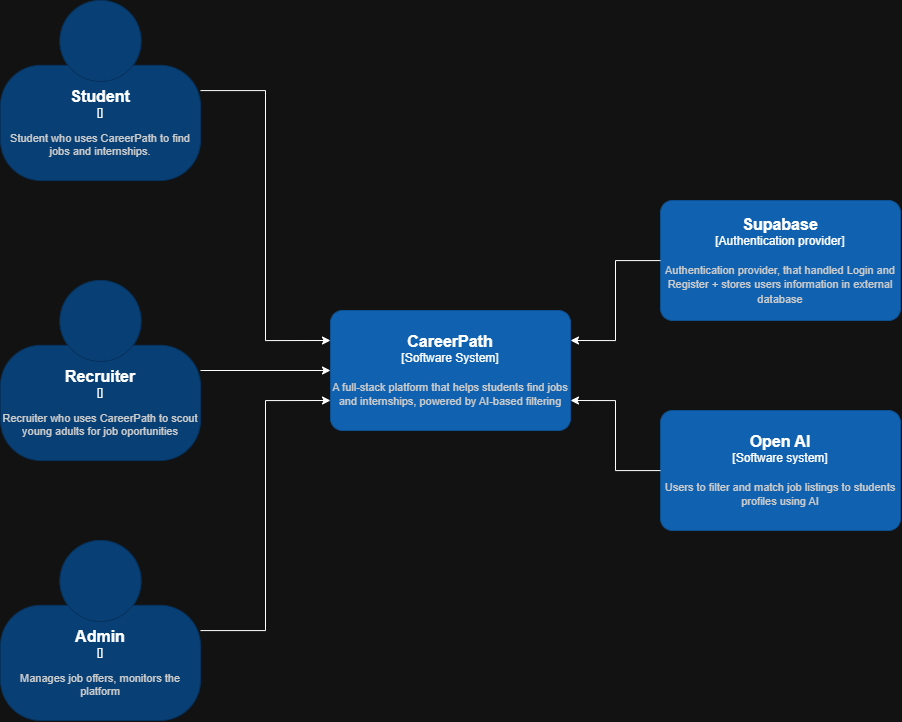

The diagram above was exported from draw.io. Its source (the exported page's mxGraphModel, read from the mxfile embedded in the PNG):
<mxGraphModel dx="1971" dy="963" grid="1" gridSize="10" guides="1" tooltips="1" connect="1" arrows="1" fold="1" page="1" pageScale="1" pageWidth="1100" pageHeight="850" background="none" math="0" shadow="0">
  <root>
    <mxCell id="0" />
    <mxCell id="1" parent="0" />
    <mxCell id="vqDs-VbcjfpQKKrdk0gP-5" edge="1" parent="1" source="vqDs-VbcjfpQKKrdk0gP-1" style="edgeStyle=orthogonalEdgeStyle;rounded=0;orthogonalLoop=1;jettySize=auto;html=1;entryX=0;entryY=0.25;entryDx=0;entryDy=0;entryPerimeter=0;" target="vqDs-VbcjfpQKKrdk0gP-4">
      <mxGeometry relative="1" as="geometry" />
    </mxCell>
    <object placeholders="1" c4Name="Student" c4Type="" c4Description="Student who uses CareerPath to find jobs and internships." label="&lt;font style=&quot;font-size: 16px&quot;&gt;&lt;b&gt;%c4Name%&lt;/b&gt;&lt;/font&gt;&lt;div&gt;[%c4Type%]&lt;/div&gt;&lt;br&gt;&lt;div&gt;&lt;font style=&quot;font-size: 11px&quot;&gt;&lt;font color=&quot;#cccccc&quot;&gt;%c4Description%&lt;/font&gt;&lt;/div&gt;" id="vqDs-VbcjfpQKKrdk0gP-1">
      <mxCell parent="1" style="html=1;fontSize=11;dashed=0;whiteSpace=wrap;fillColor=#083F75;strokeColor=#06315C;fontColor=#ffffff;shape=mxgraph.c4.person2;align=center;metaEdit=1;points=[[0.5,0,0],[1,0.5,0],[1,0.75,0],[0.75,1,0],[0.5,1,0],[0.25,1,0],[0,0.75,0],[0,0.5,0]];resizable=0;" vertex="1">
        <mxGeometry height="180" width="200" x="100" y="40" as="geometry" />
      </mxCell>
    </object>
    <mxCell id="vqDs-VbcjfpQKKrdk0gP-6" edge="1" parent="1" source="vqDs-VbcjfpQKKrdk0gP-2" style="edgeStyle=orthogonalEdgeStyle;rounded=0;orthogonalLoop=1;jettySize=auto;html=1;" target="vqDs-VbcjfpQKKrdk0gP-4">
      <mxGeometry relative="1" as="geometry" />
    </mxCell>
    <object placeholders="1" c4Name="Recruiter" c4Type="" c4Description="Recruiter who uses CareerPath to scout young adults for job oportunities" label="&lt;font style=&quot;font-size: 16px&quot;&gt;&lt;b&gt;%c4Name%&lt;/b&gt;&lt;/font&gt;&lt;div&gt;[%c4Type%]&lt;/div&gt;&lt;br&gt;&lt;div&gt;&lt;font style=&quot;font-size: 11px&quot;&gt;&lt;font color=&quot;#cccccc&quot;&gt;%c4Description%&lt;/font&gt;&lt;/div&gt;" id="vqDs-VbcjfpQKKrdk0gP-2">
      <mxCell parent="1" style="html=1;fontSize=11;dashed=0;whiteSpace=wrap;fillColor=#083F75;strokeColor=#06315C;fontColor=#ffffff;shape=mxgraph.c4.person2;align=center;metaEdit=1;points=[[0.5,0,0],[1,0.5,0],[1,0.75,0],[0.75,1,0],[0.5,1,0],[0.25,1,0],[0,0.75,0],[0,0.5,0]];resizable=0;" vertex="1">
        <mxGeometry height="180" width="200" x="100" y="320" as="geometry" />
      </mxCell>
    </object>
    <object placeholders="1" c4Name="Admin" c4Type="" c4Description="Manages job offers, monitors the platform" label="&lt;font style=&quot;font-size: 16px&quot;&gt;&lt;b&gt;%c4Name%&lt;/b&gt;&lt;/font&gt;&lt;div&gt;[%c4Type%]&lt;/div&gt;&lt;br&gt;&lt;div&gt;&lt;font style=&quot;font-size: 11px&quot;&gt;&lt;font color=&quot;#cccccc&quot;&gt;%c4Description%&lt;/font&gt;&lt;/div&gt;" id="vqDs-VbcjfpQKKrdk0gP-3">
      <mxCell parent="1" style="html=1;fontSize=11;dashed=0;whiteSpace=wrap;fillColor=#083F75;strokeColor=#06315C;fontColor=#ffffff;shape=mxgraph.c4.person2;align=center;metaEdit=1;points=[[0.5,0,0],[1,0.5,0],[1,0.75,0],[0.75,1,0],[0.5,1,0],[0.25,1,0],[0,0.75,0],[0,0.5,0]];resizable=0;" vertex="1">
        <mxGeometry height="180" width="200" x="100" y="580" as="geometry" />
      </mxCell>
    </object>
    <object placeholders="1" c4Name="CareerPath" c4Type="Software System" c4Description="A full-stack platform that helps students find jobs and internships, powered by AI-based filtering" label="&lt;font style=&quot;font-size: 16px&quot;&gt;&lt;b&gt;%c4Name%&lt;/b&gt;&lt;/font&gt;&lt;div&gt;[%c4Type%]&lt;/div&gt;&lt;br&gt;&lt;div&gt;&lt;font style=&quot;font-size: 11px&quot;&gt;&lt;font color=&quot;#cccccc&quot;&gt;%c4Description%&lt;/font&gt;&lt;/div&gt;" id="vqDs-VbcjfpQKKrdk0gP-4">
      <mxCell parent="1" style="rounded=1;whiteSpace=wrap;html=1;labelBackgroundColor=none;fillColor=#1061B0;fontColor=#ffffff;align=center;arcSize=10;strokeColor=#0D5091;metaEdit=1;resizable=0;points=[[0.25,0,0],[0.5,0,0],[0.75,0,0],[1,0.25,0],[1,0.5,0],[1,0.75,0],[0.75,1,0],[0.5,1,0],[0.25,1,0],[0,0.75,0],[0,0.5,0],[0,0.25,0]];" vertex="1">
        <mxGeometry height="120" width="240" x="430" y="350" as="geometry" />
      </mxCell>
    </object>
    <mxCell id="vqDs-VbcjfpQKKrdk0gP-7" edge="1" parent="1" source="vqDs-VbcjfpQKKrdk0gP-3" style="edgeStyle=orthogonalEdgeStyle;rounded=0;orthogonalLoop=1;jettySize=auto;html=1;entryX=0;entryY=0.75;entryDx=0;entryDy=0;entryPerimeter=0;" target="vqDs-VbcjfpQKKrdk0gP-4">
      <mxGeometry relative="1" as="geometry" />
    </mxCell>
    <object placeholders="1" c4Name="Supabase" c4Type="Authentication provider" c4Description="Authentication provider, that handled Login and Register + stores users information in external database " label="&lt;font style=&quot;font-size: 16px&quot;&gt;&lt;b&gt;%c4Name%&lt;/b&gt;&lt;/font&gt;&lt;div&gt;[%c4Type%]&lt;/div&gt;&lt;br&gt;&lt;div&gt;&lt;font style=&quot;font-size: 11px&quot;&gt;&lt;font color=&quot;#cccccc&quot;&gt;%c4Description%&lt;/font&gt;&lt;/div&gt;" id="vqDs-VbcjfpQKKrdk0gP-8">
      <mxCell parent="1" style="rounded=1;whiteSpace=wrap;html=1;labelBackgroundColor=none;fillColor=#1061B0;fontColor=#ffffff;align=center;arcSize=10;strokeColor=#0D5091;metaEdit=1;resizable=0;points=[[0.25,0,0],[0.5,0,0],[0.75,0,0],[1,0.25,0],[1,0.5,0],[1,0.75,0],[0.75,1,0],[0.5,1,0],[0.25,1,0],[0,0.75,0],[0,0.5,0],[0,0.25,0]];" vertex="1">
        <mxGeometry height="120" width="240" x="760" y="240" as="geometry" />
      </mxCell>
    </object>
    <object placeholders="1" c4Name="Open AI" c4Type="Software system" c4Description="Users to filter and match job listings to students profiles using AI" label="&lt;font style=&quot;font-size: 16px&quot;&gt;&lt;b&gt;%c4Name%&lt;/b&gt;&lt;/font&gt;&lt;div&gt;[%c4Type%]&lt;/div&gt;&lt;br&gt;&lt;div&gt;&lt;font style=&quot;font-size: 11px&quot;&gt;&lt;font color=&quot;#cccccc&quot;&gt;%c4Description%&lt;/font&gt;&lt;/div&gt;" id="vqDs-VbcjfpQKKrdk0gP-9">
      <mxCell parent="1" style="rounded=1;whiteSpace=wrap;html=1;labelBackgroundColor=none;fillColor=#1061B0;fontColor=#ffffff;align=center;arcSize=10;strokeColor=#0D5091;metaEdit=1;resizable=0;points=[[0.25,0,0],[0.5,0,0],[0.75,0,0],[1,0.25,0],[1,0.5,0],[1,0.75,0],[0.75,1,0],[0.5,1,0],[0.25,1,0],[0,0.75,0],[0,0.5,0],[0,0.25,0]];" vertex="1">
        <mxGeometry height="120" width="240" x="760" y="450" as="geometry" />
      </mxCell>
    </object>
    <mxCell id="vqDs-VbcjfpQKKrdk0gP-10" edge="1" parent="1" source="vqDs-VbcjfpQKKrdk0gP-8" style="edgeStyle=orthogonalEdgeStyle;rounded=0;orthogonalLoop=1;jettySize=auto;html=1;entryX=1;entryY=0.25;entryDx=0;entryDy=0;entryPerimeter=0;" target="vqDs-VbcjfpQKKrdk0gP-4">
      <mxGeometry relative="1" as="geometry" />
    </mxCell>
    <mxCell id="vqDs-VbcjfpQKKrdk0gP-11" edge="1" parent="1" source="vqDs-VbcjfpQKKrdk0gP-9" style="edgeStyle=orthogonalEdgeStyle;rounded=0;orthogonalLoop=1;jettySize=auto;html=1;entryX=1;entryY=0.75;entryDx=0;entryDy=0;entryPerimeter=0;" target="vqDs-VbcjfpQKKrdk0gP-4">
      <mxGeometry relative="1" as="geometry" />
    </mxCell>
  </root>
</mxGraphModel>